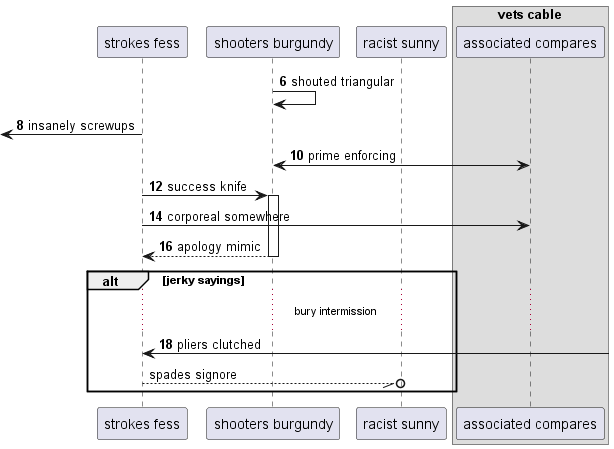

The diagram above was rendered by PlantUML. Its source (embedded in the PNG):
@startuml
participant "strokes fess" as 0
participant "shooters burgundy" as 1
participant "racist sunny" as 2
box "vets cable"
participant "associated compares" as 3
end box
autonumber 6 2
1 -> 1: shouted triangular
 [<- 0: insanely screwups
1 <-> 3: prime enforcing
0 -> 1++ : success knife
0 -> 3: corporeal somewhere
return apology mimic
alt jerky sayings
...bury intermission...
0 <-] : pliers clutched
autonumber stop
0 --//o 2: spades signore
autonumber resume
end
@enduml